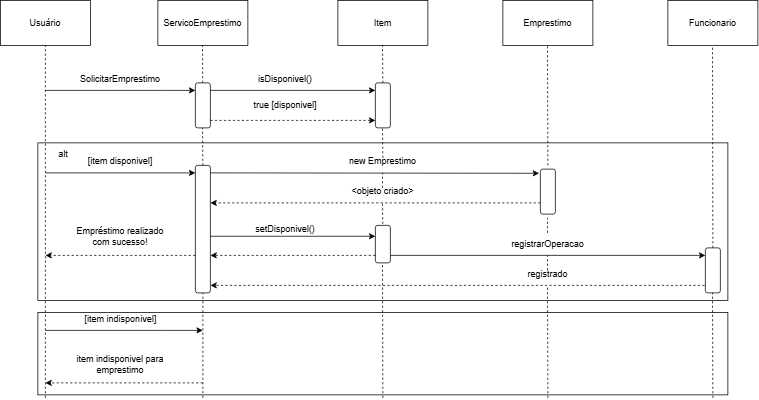

The diagram above was exported from draw.io. Its source (the exported page's mxGraphModel, read from the mxfile embedded in the PNG):
<mxGraphModel dx="1158" dy="1755" grid="1" gridSize="10" guides="1" tooltips="1" connect="1" arrows="1" fold="1" page="1" pageScale="1" pageWidth="827" pageHeight="1169" math="0" shadow="0">
  <root>
    <mxCell id="0" />
    <mxCell id="1" parent="0" />
    <mxCell id="wRm4lQ1upNYQOT2FlwwU-72" parent="1" style="rounded=0;whiteSpace=wrap;html=1;" value="" vertex="1">
      <mxGeometry height="110" width="920" x="80" y="-724" as="geometry" />
    </mxCell>
    <mxCell id="wRm4lQ1upNYQOT2FlwwU-71" parent="1" style="rounded=0;whiteSpace=wrap;html=1;" value="" vertex="1">
      <mxGeometry height="210" width="920" x="80" y="-950" as="geometry" />
    </mxCell>
    <mxCell id="wRm4lQ1upNYQOT2FlwwU-1" parent="1" style="rounded=0;whiteSpace=wrap;html=1;" value="" vertex="1">
      <mxGeometry height="60" width="120" x="30" y="-1140" as="geometry" />
    </mxCell>
    <mxCell id="wRm4lQ1upNYQOT2FlwwU-2" parent="1" style="text;html=1;whiteSpace=wrap;strokeColor=none;fillColor=none;align=center;verticalAlign=middle;rounded=0;" value="Usuário" vertex="1">
      <mxGeometry height="30" width="60" x="60" y="-1125" as="geometry" />
    </mxCell>
    <mxCell id="wRm4lQ1upNYQOT2FlwwU-3" parent="1" style="rounded=0;whiteSpace=wrap;html=1;" value="" vertex="1">
      <mxGeometry height="60" width="120" x="240" y="-1140" as="geometry" />
    </mxCell>
    <mxCell id="wRm4lQ1upNYQOT2FlwwU-4" parent="1" style="text;html=1;whiteSpace=wrap;strokeColor=none;fillColor=none;align=center;verticalAlign=middle;rounded=0;" value="ServicoEmprestimo" vertex="1">
      <mxGeometry height="30" width="60" x="270" y="-1125" as="geometry" />
    </mxCell>
    <mxCell id="wRm4lQ1upNYQOT2FlwwU-5" parent="1" style="rounded=0;whiteSpace=wrap;html=1;" value="" vertex="1">
      <mxGeometry height="60" width="120" x="480" y="-1140" as="geometry" />
    </mxCell>
    <mxCell id="wRm4lQ1upNYQOT2FlwwU-6" parent="1" style="text;html=1;whiteSpace=wrap;strokeColor=none;fillColor=none;align=center;verticalAlign=middle;rounded=0;" value="Item" vertex="1">
      <mxGeometry height="30" width="60" x="510" y="-1125" as="geometry" />
    </mxCell>
    <mxCell id="wRm4lQ1upNYQOT2FlwwU-7" parent="1" style="rounded=0;whiteSpace=wrap;html=1;" value="" vertex="1">
      <mxGeometry height="60" width="120" x="700" y="-1140" as="geometry" />
    </mxCell>
    <mxCell id="wRm4lQ1upNYQOT2FlwwU-8" parent="1" style="text;html=1;whiteSpace=wrap;strokeColor=none;fillColor=none;align=center;verticalAlign=middle;rounded=0;" value="Emprestimo" vertex="1">
      <mxGeometry height="30" width="60" x="730" y="-1125" as="geometry" />
    </mxCell>
    <mxCell id="wRm4lQ1upNYQOT2FlwwU-9" parent="1" style="rounded=0;whiteSpace=wrap;html=1;" value="" vertex="1">
      <mxGeometry height="60" width="120" x="920" y="-1140" as="geometry" />
    </mxCell>
    <mxCell id="wRm4lQ1upNYQOT2FlwwU-10" parent="1" style="text;html=1;whiteSpace=wrap;strokeColor=none;fillColor=none;align=center;verticalAlign=middle;rounded=0;" value="Funcionario" vertex="1">
      <mxGeometry height="30" width="60" x="950" y="-1125" as="geometry" />
    </mxCell>
    <mxCell id="wRm4lQ1upNYQOT2FlwwU-11" edge="1" parent="1" style="endArrow=none;dashed=1;html=1;rounded=0;entryX=0.5;entryY=1;entryDx=0;entryDy=0;" target="wRm4lQ1upNYQOT2FlwwU-1" value="">
      <mxGeometry height="50" relative="1" width="50" as="geometry">
        <mxPoint x="90" y="-610" as="sourcePoint" />
        <mxPoint x="270" y="-980" as="targetPoint" />
      </mxGeometry>
    </mxCell>
    <mxCell id="wRm4lQ1upNYQOT2FlwwU-12" edge="1" parent="1" source="wRm4lQ1upNYQOT2FlwwU-13" style="endArrow=none;dashed=1;html=1;rounded=0;entryX=0.5;entryY=1;entryDx=0;entryDy=0;" value="">
      <mxGeometry height="50" relative="1" width="50" as="geometry">
        <mxPoint x="300" y="-990" as="sourcePoint" />
        <mxPoint x="299.5" y="-1080" as="targetPoint" />
      </mxGeometry>
    </mxCell>
    <mxCell id="wRm4lQ1upNYQOT2FlwwU-14" edge="1" parent="1" style="endArrow=none;dashed=1;html=1;rounded=0;entryX=0.5;entryY=1;entryDx=0;entryDy=0;" target="wRm4lQ1upNYQOT2FlwwU-13" value="">
      <mxGeometry height="50" relative="1" width="50" as="geometry">
        <mxPoint x="300" y="-990" as="sourcePoint" />
        <mxPoint x="299.5" y="-1080" as="targetPoint" />
      </mxGeometry>
    </mxCell>
    <mxCell id="wRm4lQ1upNYQOT2FlwwU-13" parent="1" style="rounded=1;whiteSpace=wrap;html=1;" value="" vertex="1">
      <mxGeometry height="60" width="20" x="290" y="-1030" as="geometry" />
    </mxCell>
    <mxCell id="wRm4lQ1upNYQOT2FlwwU-15" edge="1" parent="1" style="endArrow=classic;html=1;rounded=0;entryX=0;entryY=0.25;entryDx=0;entryDy=0;" value="">
      <mxGeometry height="50" relative="1" width="50" as="geometry">
        <Array as="points">
          <mxPoint x="250" y="-1020" />
        </Array>
        <mxPoint x="90" y="-1020" as="sourcePoint" />
        <mxPoint x="290" y="-1020" as="targetPoint" />
      </mxGeometry>
    </mxCell>
    <mxCell id="wRm4lQ1upNYQOT2FlwwU-16" parent="1" style="text;html=1;whiteSpace=wrap;strokeColor=none;fillColor=none;align=center;verticalAlign=middle;rounded=0;" value="SolicitarEmprestimo" vertex="1">
      <mxGeometry height="30" width="60" x="160" y="-1050" as="geometry" />
    </mxCell>
    <mxCell id="wRm4lQ1upNYQOT2FlwwU-17" edge="1" parent="1" style="endArrow=none;dashed=1;html=1;rounded=0;entryX=0.5;entryY=1;entryDx=0;entryDy=0;" value="">
      <mxGeometry height="50" relative="1" width="50" as="geometry">
        <mxPoint x="540" y="-1030" as="sourcePoint" />
        <mxPoint x="539.5" y="-1080" as="targetPoint" />
      </mxGeometry>
    </mxCell>
    <mxCell id="wRm4lQ1upNYQOT2FlwwU-18" parent="1" style="rounded=1;whiteSpace=wrap;html=1;" value="" vertex="1">
      <mxGeometry height="60" width="20" x="530" y="-1030" as="geometry" />
    </mxCell>
    <mxCell id="wRm4lQ1upNYQOT2FlwwU-19" edge="1" parent="1" style="endArrow=classic;html=1;rounded=0;" value="">
      <mxGeometry height="50" relative="1" width="50" as="geometry">
        <mxPoint x="310" y="-1020" as="sourcePoint" />
        <mxPoint x="530" y="-1020" as="targetPoint" />
      </mxGeometry>
    </mxCell>
    <mxCell id="wRm4lQ1upNYQOT2FlwwU-20" parent="1" style="text;html=1;whiteSpace=wrap;strokeColor=none;fillColor=none;align=center;verticalAlign=middle;rounded=0;" value="isDisponivel()" vertex="1">
      <mxGeometry height="30" width="60" x="380" y="-1050" as="geometry" />
    </mxCell>
    <mxCell id="wRm4lQ1upNYQOT2FlwwU-21" edge="1" parent="1" style="endArrow=classic;html=1;rounded=0;dashed=1;" value="">
      <mxGeometry height="50" relative="1" width="50" as="geometry">
        <mxPoint x="310" y="-980" as="sourcePoint" />
        <mxPoint x="530" y="-980" as="targetPoint" />
      </mxGeometry>
    </mxCell>
    <mxCell id="wRm4lQ1upNYQOT2FlwwU-22" parent="1" style="text;html=1;whiteSpace=wrap;strokeColor=none;fillColor=none;align=center;verticalAlign=middle;rounded=0;" value="true [disponivel]" vertex="1">
      <mxGeometry height="30" width="90" x="365" y="-1015" as="geometry" />
    </mxCell>
    <mxCell id="wRm4lQ1upNYQOT2FlwwU-23" edge="1" parent="1" style="endArrow=none;dashed=1;html=1;rounded=0;entryX=0.5;entryY=1;entryDx=0;entryDy=0;" value="">
      <mxGeometry height="50" relative="1" width="50" as="geometry">
        <mxPoint x="300" y="-920" as="sourcePoint" />
        <mxPoint x="299.5" y="-970" as="targetPoint" />
      </mxGeometry>
    </mxCell>
    <mxCell id="wRm4lQ1upNYQOT2FlwwU-24" parent="1" style="rounded=1;whiteSpace=wrap;html=1;" value="" vertex="1">
      <mxGeometry height="170" width="20" x="290" y="-920" as="geometry" />
    </mxCell>
    <mxCell id="wRm4lQ1upNYQOT2FlwwU-26" edge="1" parent="1" style="endArrow=classic;html=1;rounded=0;entryX=0;entryY=0.25;entryDx=0;entryDy=0;" value="">
      <mxGeometry height="50" relative="1" width="50" as="geometry">
        <Array as="points">
          <mxPoint x="250" y="-910" />
        </Array>
        <mxPoint x="90" y="-910" as="sourcePoint" />
        <mxPoint x="290" y="-910" as="targetPoint" />
      </mxGeometry>
    </mxCell>
    <mxCell id="wRm4lQ1upNYQOT2FlwwU-27" parent="1" style="text;html=1;whiteSpace=wrap;strokeColor=none;fillColor=none;align=center;verticalAlign=middle;rounded=0;" value="[item disponivel]" vertex="1">
      <mxGeometry height="30" width="90" x="145" y="-940" as="geometry" />
    </mxCell>
    <mxCell id="wRm4lQ1upNYQOT2FlwwU-28" edge="1" parent="1" style="endArrow=classic;html=1;rounded=0;dashed=1;" value="">
      <mxGeometry height="50" relative="1" width="50" as="geometry">
        <mxPoint x="290" y="-800" as="sourcePoint" />
        <mxPoint x="90" y="-800" as="targetPoint" />
      </mxGeometry>
    </mxCell>
    <mxCell id="wRm4lQ1upNYQOT2FlwwU-29" parent="1" style="text;html=1;whiteSpace=wrap;strokeColor=none;fillColor=none;align=center;verticalAlign=middle;rounded=0;" value="Empréstimo realizado com sucesso!" vertex="1">
      <mxGeometry height="30" width="120" x="130" y="-840" as="geometry" />
    </mxCell>
    <mxCell id="wRm4lQ1upNYQOT2FlwwU-30" edge="1" parent="1" style="endArrow=none;dashed=1;html=1;rounded=0;entryX=0.5;entryY=1;entryDx=0;entryDy=0;" target="wRm4lQ1upNYQOT2FlwwU-24" value="">
      <mxGeometry height="50" relative="1" width="50" as="geometry">
        <mxPoint x="300" y="-610" as="sourcePoint" />
        <mxPoint x="300" y="-780" as="targetPoint" />
      </mxGeometry>
    </mxCell>
    <mxCell id="wRm4lQ1upNYQOT2FlwwU-31" edge="1" parent="1" style="endArrow=classic;html=1;rounded=0;" value="">
      <mxGeometry height="50" relative="1" width="50" as="geometry">
        <Array as="points">
          <mxPoint x="250" y="-700" />
        </Array>
        <mxPoint x="90" y="-700" as="sourcePoint" />
        <mxPoint x="300" y="-700" as="targetPoint" />
      </mxGeometry>
    </mxCell>
    <mxCell id="wRm4lQ1upNYQOT2FlwwU-32" parent="1" style="text;html=1;whiteSpace=wrap;strokeColor=none;fillColor=none;align=center;verticalAlign=middle;rounded=0;" value="[item indisponivel]" vertex="1">
      <mxGeometry height="30" width="105" x="137.5" y="-730" as="geometry" />
    </mxCell>
    <mxCell id="wRm4lQ1upNYQOT2FlwwU-33" edge="1" parent="1" style="endArrow=classic;html=1;rounded=0;dashed=1;" value="">
      <mxGeometry height="50" relative="1" width="50" as="geometry">
        <mxPoint x="300" y="-630" as="sourcePoint" />
        <mxPoint x="90" y="-630" as="targetPoint" />
      </mxGeometry>
    </mxCell>
    <mxCell id="wRm4lQ1upNYQOT2FlwwU-34" parent="1" style="text;html=1;whiteSpace=wrap;strokeColor=none;fillColor=none;align=center;verticalAlign=middle;rounded=0;" value="item indisponivel para emprestimo" vertex="1">
      <mxGeometry height="30" width="120" x="130" y="-670" as="geometry" />
    </mxCell>
    <mxCell id="wRm4lQ1upNYQOT2FlwwU-35" edge="1" parent="1" style="endArrow=none;dashed=1;html=1;rounded=0;entryX=0.5;entryY=1;entryDx=0;entryDy=0;exitX=0.5;exitY=0;exitDx=0;exitDy=0;" value="">
      <mxGeometry height="50" relative="1" width="50" as="geometry">
        <mxPoint x="760" y="-920" as="sourcePoint" />
        <mxPoint x="759.5" y="-1080" as="targetPoint" />
      </mxGeometry>
    </mxCell>
    <mxCell id="wRm4lQ1upNYQOT2FlwwU-37" edge="1" parent="1" style="endArrow=classic;html=1;rounded=0;entryX=-0.08;entryY=0.088;entryDx=0;entryDy=0;entryPerimeter=0;" value="">
      <mxGeometry height="50" relative="1" width="50" as="geometry">
        <mxPoint x="310" y="-910" as="sourcePoint" />
        <mxPoint x="748.4000000000001" y="-909.44" as="targetPoint" />
      </mxGeometry>
    </mxCell>
    <mxCell id="wRm4lQ1upNYQOT2FlwwU-38" parent="1" style="text;html=1;whiteSpace=wrap;strokeColor=none;fillColor=none;align=center;verticalAlign=middle;rounded=0;" value="new Emprestimo" vertex="1">
      <mxGeometry height="30" width="100" x="490" y="-940" as="geometry" />
    </mxCell>
    <mxCell id="wRm4lQ1upNYQOT2FlwwU-39" edge="1" parent="1" style="endArrow=classic;html=1;rounded=0;dashed=1;exitX=0;exitY=0.417;exitDx=0;exitDy=0;exitPerimeter=0;" value="">
      <mxGeometry height="50" relative="1" width="50" as="geometry">
        <mxPoint x="750" y="-869.96" as="sourcePoint" />
        <mxPoint x="310" y="-870" as="targetPoint" />
      </mxGeometry>
    </mxCell>
    <mxCell id="wRm4lQ1upNYQOT2FlwwU-40" parent="1" style="text;html=1;whiteSpace=wrap;strokeColor=none;fillColor=none;align=center;verticalAlign=middle;rounded=0;" value="&amp;lt;objeto criado&amp;gt;" vertex="1">
      <mxGeometry height="30" width="100" x="490" y="-900" as="geometry" />
    </mxCell>
    <mxCell id="wRm4lQ1upNYQOT2FlwwU-42" edge="1" parent="1" style="endArrow=none;dashed=1;html=1;rounded=0;entryX=0.5;entryY=1;entryDx=0;entryDy=0;" value="">
      <mxGeometry height="50" relative="1" width="50" as="geometry">
        <mxPoint x="540" y="-930" as="sourcePoint" />
        <mxPoint x="539.5" y="-970" as="targetPoint" />
      </mxGeometry>
    </mxCell>
    <mxCell id="wRm4lQ1upNYQOT2FlwwU-43" edge="1" parent="1" style="endArrow=none;dashed=1;html=1;rounded=0;entryX=0.5;entryY=1;entryDx=0;entryDy=0;" value="">
      <mxGeometry height="50" relative="1" width="50" as="geometry">
        <mxPoint x="540" y="-830" as="sourcePoint" />
        <mxPoint x="539.5" y="-870" as="targetPoint" />
      </mxGeometry>
    </mxCell>
    <mxCell id="wRm4lQ1upNYQOT2FlwwU-44" parent="1" style="rounded=1;whiteSpace=wrap;html=1;" value="" vertex="1">
      <mxGeometry height="50" width="20" x="530" y="-840" as="geometry" />
    </mxCell>
    <mxCell id="wRm4lQ1upNYQOT2FlwwU-45" edge="1" parent="1" style="endArrow=none;dashed=1;html=1;rounded=0;entryX=0.5;entryY=1;entryDx=0;entryDy=0;" value="">
      <mxGeometry height="50" relative="1" width="50" as="geometry">
        <mxPoint x="539.5" y="-890" as="sourcePoint" />
        <mxPoint x="539.5" y="-910" as="targetPoint" />
      </mxGeometry>
    </mxCell>
    <mxCell id="wRm4lQ1upNYQOT2FlwwU-46" edge="1" parent="1" style="endArrow=classic;html=1;rounded=0;" value="">
      <mxGeometry height="50" relative="1" width="50" as="geometry">
        <mxPoint x="310" y="-825.5" as="sourcePoint" />
        <mxPoint x="530" y="-825.5" as="targetPoint" />
      </mxGeometry>
    </mxCell>
    <mxCell id="wRm4lQ1upNYQOT2FlwwU-47" parent="1" style="text;html=1;whiteSpace=wrap;strokeColor=none;fillColor=none;align=center;verticalAlign=middle;rounded=0;" value="setDisponivel()" vertex="1">
      <mxGeometry height="30" width="90" x="365" y="-850" as="geometry" />
    </mxCell>
    <mxCell id="wRm4lQ1upNYQOT2FlwwU-48" edge="1" parent="1" style="endArrow=classic;html=1;rounded=0;dashed=1;" value="">
      <mxGeometry height="50" relative="1" width="50" as="geometry">
        <mxPoint x="530" y="-800" as="sourcePoint" />
        <mxPoint x="310" y="-800" as="targetPoint" />
      </mxGeometry>
    </mxCell>
    <mxCell id="wRm4lQ1upNYQOT2FlwwU-49" parent="1" style="rounded=1;whiteSpace=wrap;html=1;" value="" vertex="1">
      <mxGeometry height="60" width="20" x="750" y="-915" as="geometry" />
    </mxCell>
    <mxCell id="wRm4lQ1upNYQOT2FlwwU-50" parent="1" style="rounded=1;whiteSpace=wrap;html=1;" value="" vertex="1">
      <mxGeometry height="60" width="20" x="970" y="-810" as="geometry" />
    </mxCell>
    <mxCell id="wRm4lQ1upNYQOT2FlwwU-52" edge="1" parent="1" source="wRm4lQ1upNYQOT2FlwwU-50" style="endArrow=none;dashed=1;html=1;rounded=0;entryX=0.5;entryY=1;entryDx=0;entryDy=0;exitX=0.5;exitY=0;exitDx=0;exitDy=0;" value="">
      <mxGeometry height="50" relative="1" width="50" as="geometry">
        <mxPoint x="980" y="-920" as="sourcePoint" />
        <mxPoint x="979.5" y="-1080" as="targetPoint" />
      </mxGeometry>
    </mxCell>
    <mxCell id="wRm4lQ1upNYQOT2FlwwU-53" edge="1" parent="1" style="endArrow=classic;html=1;rounded=0;" value="">
      <mxGeometry height="50" relative="1" width="50" as="geometry">
        <mxPoint x="550" y="-800" as="sourcePoint" />
        <mxPoint x="970" y="-800" as="targetPoint" />
      </mxGeometry>
    </mxCell>
    <mxCell id="wRm4lQ1upNYQOT2FlwwU-54" parent="1" style="text;html=1;whiteSpace=wrap;strokeColor=none;fillColor=none;align=center;verticalAlign=middle;rounded=0;" value="registrarOperacao" vertex="1">
      <mxGeometry height="30" width="100" x="710" y="-830" as="geometry" />
    </mxCell>
    <mxCell id="wRm4lQ1upNYQOT2FlwwU-55" edge="1" parent="1" style="endArrow=classic;html=1;rounded=0;dashed=1;" value="">
      <mxGeometry height="50" relative="1" width="50" as="geometry">
        <mxPoint x="969" y="-760" as="sourcePoint" />
        <mxPoint x="310" y="-760" as="targetPoint" />
      </mxGeometry>
    </mxCell>
    <mxCell id="wRm4lQ1upNYQOT2FlwwU-56" parent="1" style="text;html=1;whiteSpace=wrap;strokeColor=none;fillColor=none;align=center;verticalAlign=middle;rounded=0;" value="registrado" vertex="1">
      <mxGeometry height="30" width="100" x="710" y="-790" as="geometry" />
    </mxCell>
    <mxCell id="wRm4lQ1upNYQOT2FlwwU-58" edge="1" parent="1" style="endArrow=none;dashed=1;html=1;rounded=0;entryX=0.5;entryY=1;entryDx=0;entryDy=0;" value="">
      <mxGeometry height="50" relative="1" width="50" as="geometry">
        <mxPoint x="759.5" y="-830" as="sourcePoint" />
        <mxPoint x="759.5" y="-850" as="targetPoint" />
      </mxGeometry>
    </mxCell>
    <mxCell id="wRm4lQ1upNYQOT2FlwwU-59" edge="1" parent="1" style="endArrow=none;dashed=1;html=1;rounded=0;entryX=0.5;entryY=1;entryDx=0;entryDy=0;" value="">
      <mxGeometry height="50" relative="1" width="50" as="geometry">
        <mxPoint x="759.5" y="-780" as="sourcePoint" />
        <mxPoint x="759.5" y="-800" as="targetPoint" />
      </mxGeometry>
    </mxCell>
    <mxCell id="wRm4lQ1upNYQOT2FlwwU-60" edge="1" parent="1" style="endArrow=none;dashed=1;html=1;rounded=0;entryX=0.5;entryY=1;entryDx=0;entryDy=0;" value="">
      <mxGeometry height="50" relative="1" width="50" as="geometry">
        <mxPoint x="760" y="-610" as="sourcePoint" />
        <mxPoint x="759.5" y="-760" as="targetPoint" />
      </mxGeometry>
    </mxCell>
    <mxCell id="wRm4lQ1upNYQOT2FlwwU-61" edge="1" parent="1" style="endArrow=none;dashed=1;html=1;rounded=0;entryX=0.5;entryY=1;entryDx=0;entryDy=0;" value="">
      <mxGeometry height="50" relative="1" width="50" as="geometry">
        <mxPoint x="540" y="-610" as="sourcePoint" />
        <mxPoint x="539.5" y="-790" as="targetPoint" />
      </mxGeometry>
    </mxCell>
    <mxCell id="wRm4lQ1upNYQOT2FlwwU-62" edge="1" parent="1" style="endArrow=none;dashed=1;html=1;rounded=0;entryX=0.5;entryY=1;entryDx=0;entryDy=0;" value="">
      <mxGeometry height="50" relative="1" width="50" as="geometry">
        <mxPoint x="980" y="-610" as="sourcePoint" />
        <mxPoint x="979.5" y="-750" as="targetPoint" />
      </mxGeometry>
    </mxCell>
    <mxCell id="Irhgc9g97EgDHye2b1l9-1" parent="1" style="text;html=1;whiteSpace=wrap;strokeColor=none;fillColor=none;align=center;verticalAlign=middle;rounded=0;" value="alt" vertex="1">
      <mxGeometry height="30" width="47.5" x="90" y="-950" as="geometry" />
    </mxCell>
  </root>
</mxGraphModel>